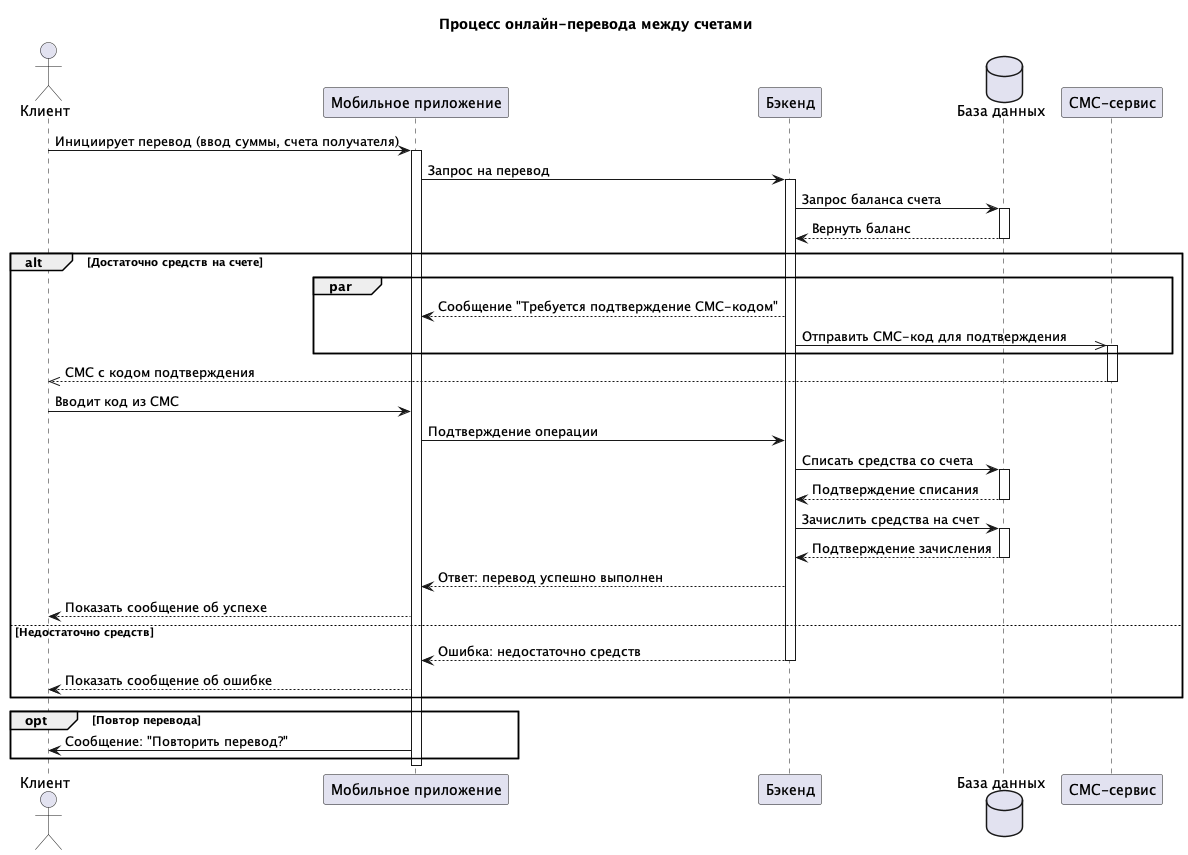

The diagram above was rendered by PlantUML. Its source (embedded in the PNG):
@startuml
title Процесс онлайн-перевода между счетами

actor "Клиент" as Client
participant "Мобильное приложение" as App
participant "Бэкенд" as Backend
database "База данных" as DB
participant "СМС-сервис" as SMS

Client -> App: Инициирует перевод (ввод суммы, счета получателя)

activate App
App -> Backend: Запрос на перевод

activate Backend
Backend -> DB: Запрос баланса счета

activate DB
DB --> Backend: Вернуть баланс
deactivate DB

alt Достаточно средств на счете
par
Backend --> App: Сообщение "Требуется подтверждение СМС-кодом"
Backend ->> SMS: Отправить СМС-код для подтверждения
activate SMS
end

SMS -->> Client: СМС с кодом подтверждения
deactivate SMS

Client -> App: Вводит код из СМС
App -> Backend: Подтверждение операции
Backend -> DB: Списать средства со счета

activate DB
DB --> Backend: Подтверждение списания
deactivate DB

Backend -> DB: Зачислить средства на счет

activate DB
DB --> Backend: Подтверждение зачисления
deactivate DB

Backend --> App: Ответ: перевод успешно выполнен
App --> Client: Показать сообщение об успехе

else Недостаточно средств
Backend --> App: Ошибка: недостаточно средств
deactivate Backend

App --> Client: Показать сообщение об ошибке
end

opt Повтор перевода
App -> Client: Сообщение: "Повторить перевод?"
end
deactivate App

@enduml